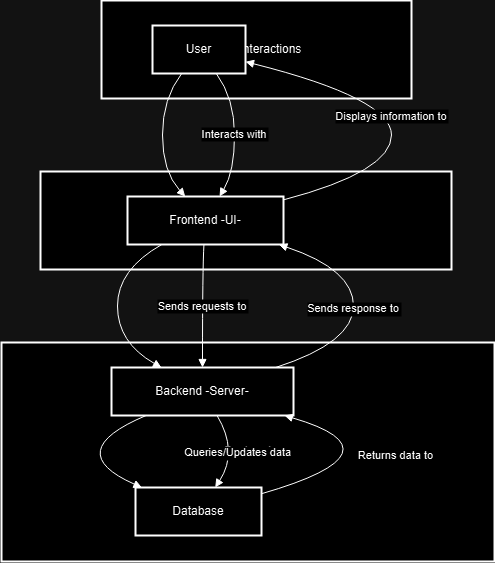

The diagram above was exported from draw.io. Its source (the exported page's mxGraphModel, read from the mxfile embedded in the PNG):
<mxGraphModel dx="1313" dy="653" grid="1" gridSize="10" guides="1" tooltips="1" connect="1" arrows="1" fold="1" page="1" pageScale="1" pageWidth="850" pageHeight="1100" math="0" shadow="0">
  <root>
    <mxCell id="0" />
    <mxCell id="1" parent="0" />
    <mxCell id="yHzbDHBWb_0j68aB-XBt-145" value="Backend" style="whiteSpace=wrap;strokeWidth=2;" vertex="1" parent="1">
      <mxGeometry x="110" y="532" width="493" height="219" as="geometry" />
    </mxCell>
    <mxCell id="yHzbDHBWb_0j68aB-XBt-146" value="Frontend" style="whiteSpace=wrap;strokeWidth=2;" vertex="1" parent="1">
      <mxGeometry x="149" y="361" width="411" height="98" as="geometry" />
    </mxCell>
    <mxCell id="yHzbDHBWb_0j68aB-XBt-147" value="User Interactions" style="whiteSpace=wrap;strokeWidth=2;" vertex="1" parent="1">
      <mxGeometry x="210" y="190" width="310" height="98" as="geometry" />
    </mxCell>
    <mxCell id="yHzbDHBWb_0j68aB-XBt-148" value="User" style="whiteSpace=wrap;strokeWidth=2;" vertex="1" parent="1">
      <mxGeometry x="261" y="215" width="93" height="48" as="geometry" />
    </mxCell>
    <mxCell id="yHzbDHBWb_0j68aB-XBt-149" value="Frontend -UI-" style="whiteSpace=wrap;strokeWidth=2;" vertex="1" parent="1">
      <mxGeometry x="236" y="386" width="156" height="48" as="geometry" />
    </mxCell>
    <mxCell id="yHzbDHBWb_0j68aB-XBt-150" value="Backend -Server-" style="whiteSpace=wrap;strokeWidth=2;" vertex="1" parent="1">
      <mxGeometry x="220" y="557" width="182" height="48" as="geometry" />
    </mxCell>
    <mxCell id="yHzbDHBWb_0j68aB-XBt-151" value="Database" style="whiteSpace=wrap;strokeWidth=2;" vertex="1" parent="1">
      <mxGeometry x="244" y="677" width="126" height="48" as="geometry" />
    </mxCell>
    <mxCell id="yHzbDHBWb_0j68aB-XBt-152" value="" style="curved=1;startArrow=none;endArrow=block;exitX=0.31;exitY=1.01;entryX=0.37;entryY=0;rounded=0;" edge="1" parent="1" source="yHzbDHBWb_0j68aB-XBt-148" target="yHzbDHBWb_0j68aB-XBt-149">
      <mxGeometry relative="1" as="geometry">
        <Array as="points">
          <mxPoint x="271" y="288" />
          <mxPoint x="271" y="361" />
        </Array>
      </mxGeometry>
    </mxCell>
    <mxCell id="yHzbDHBWb_0j68aB-XBt-153" value="" style="curved=1;startArrow=none;endArrow=block;exitX=0.22;exitY=1;entryX=0.27;entryY=-0.01;rounded=0;" edge="1" parent="1" source="yHzbDHBWb_0j68aB-XBt-149" target="yHzbDHBWb_0j68aB-XBt-150">
      <mxGeometry relative="1" as="geometry">
        <Array as="points">
          <mxPoint x="226" y="459" />
          <mxPoint x="226" y="532" />
        </Array>
      </mxGeometry>
    </mxCell>
    <mxCell id="yHzbDHBWb_0j68aB-XBt-154" value="" style="curved=1;startArrow=none;endArrow=block;exitX=0.19;exitY=1;entryX=0.06;entryY=0.01;rounded=0;" edge="1" parent="1" source="yHzbDHBWb_0j68aB-XBt-150" target="yHzbDHBWb_0j68aB-XBt-151">
      <mxGeometry relative="1" as="geometry">
        <Array as="points">
          <mxPoint x="169" y="641" />
        </Array>
      </mxGeometry>
    </mxCell>
    <mxCell id="yHzbDHBWb_0j68aB-XBt-155" value="Interacts with" style="curved=1;startArrow=none;endArrow=block;exitX=0.69;exitY=1.01;entryX=0.59;entryY=0;rounded=0;" edge="1" parent="1" source="yHzbDHBWb_0j68aB-XBt-148" target="yHzbDHBWb_0j68aB-XBt-149">
      <mxGeometry relative="1" as="geometry">
        <Array as="points">
          <mxPoint x="343" y="288" />
          <mxPoint x="343" y="361" />
        </Array>
      </mxGeometry>
    </mxCell>
    <mxCell id="yHzbDHBWb_0j68aB-XBt-156" value="Sends requests to" style="curved=1;startArrow=none;endArrow=block;exitX=0.49;exitY=1;entryX=0.5;entryY=-0.01;rounded=0;" edge="1" parent="1" source="yHzbDHBWb_0j68aB-XBt-149" target="yHzbDHBWb_0j68aB-XBt-150">
      <mxGeometry relative="1" as="geometry">
        <Array as="points">
          <mxPoint x="311" y="459" />
        </Array>
      </mxGeometry>
    </mxCell>
    <mxCell id="yHzbDHBWb_0j68aB-XBt-157" value="Queries/Updates data" style="curved=1;startArrow=none;endArrow=block;exitX=0.58;exitY=1;entryX=0.63;entryY=0.01;rounded=0;" edge="1" parent="1" source="yHzbDHBWb_0j68aB-XBt-150" target="yHzbDHBWb_0j68aB-XBt-151">
      <mxGeometry relative="1" as="geometry">
        <Array as="points">
          <mxPoint x="347" y="641" />
        </Array>
      </mxGeometry>
    </mxCell>
    <mxCell id="yHzbDHBWb_0j68aB-XBt-158" value="Returns data to" style="curved=1;startArrow=none;endArrow=block;exitX=1;exitY=0.13;entryX=0.95;entryY=1;rounded=0;" edge="1" parent="1" source="yHzbDHBWb_0j68aB-XBt-151" target="yHzbDHBWb_0j68aB-XBt-150">
      <mxGeometry relative="1" as="geometry">
        <Array as="points">
          <mxPoint x="516" y="641" />
        </Array>
      </mxGeometry>
    </mxCell>
    <mxCell id="yHzbDHBWb_0j68aB-XBt-159" value="Sends response to" style="curved=1;startArrow=none;endArrow=block;exitX=0.91;exitY=-0.01;entryX=0.97;entryY=1;rounded=0;" edge="1" parent="1" source="yHzbDHBWb_0j68aB-XBt-150" target="yHzbDHBWb_0j68aB-XBt-149">
      <mxGeometry relative="1" as="geometry">
        <Array as="points">
          <mxPoint x="462" y="532" />
          <mxPoint x="462" y="459" />
        </Array>
      </mxGeometry>
    </mxCell>
    <mxCell id="yHzbDHBWb_0j68aB-XBt-160" value="Displays information to" style="curved=1;startArrow=none;endArrow=block;exitX=1;exitY=0.07;entryX=0.99;entryY=0.75;rounded=0;" edge="1" parent="1" source="yHzbDHBWb_0j68aB-XBt-149" target="yHzbDHBWb_0j68aB-XBt-148">
      <mxGeometry relative="1" as="geometry">
        <Array as="points">
          <mxPoint x="500" y="361" />
          <mxPoint x="500" y="288" />
        </Array>
      </mxGeometry>
    </mxCell>
  </root>
</mxGraphModel>